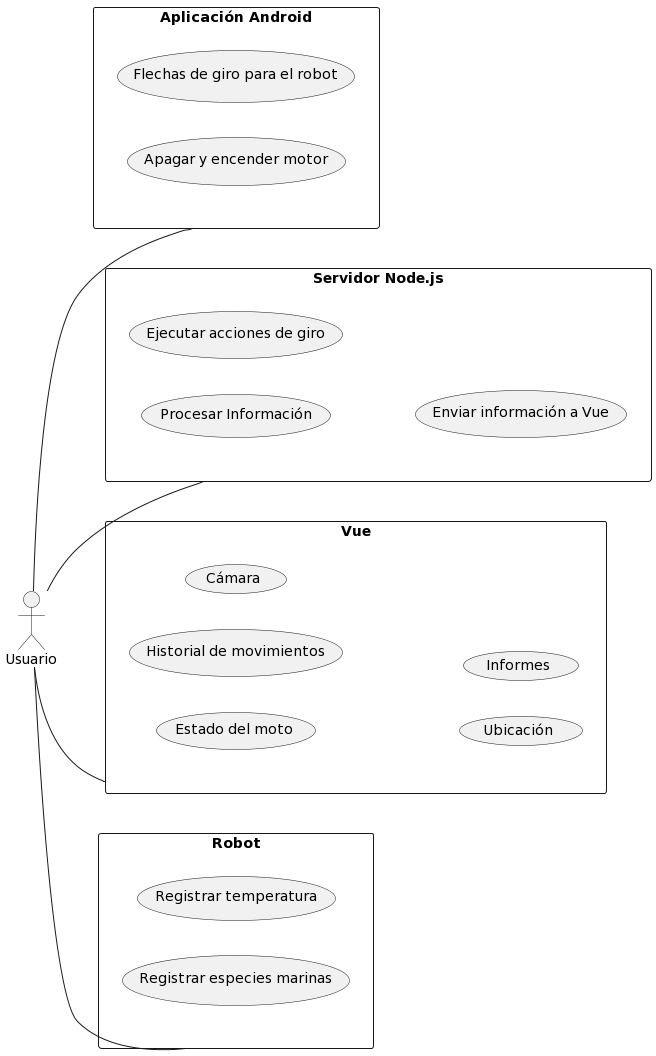

The diagram above was rendered by PlantUML. Its source (embedded in the PNG):
@startuml
actor "Usuario" as usuario

left to right direction
rectangle "Aplicación Android" {
  (Flechas de giro para el robot)
  (Apagar y encender motor)
}

rectangle "Servidor Node.js" {
 (Procesar Información)
 (Ejecutar acciones de giro)
 (Enviar información a Vue)
}

rectangle "Vue" {
  (Estado del moto)
  (Historial de movimientos)
  (Cámara)
  (Ubicación)
  (Informes)
}

rectangle "Robot" {
  (Ejecutar acciones de giro)
  (Registrar temperatura)
  (Registrar especies marinas)
}


usuario-- "Aplicación Android"
usuario-- "Vue"
usuario-- "Servidor Node.js"
usuario-- "Robot"
@enduml